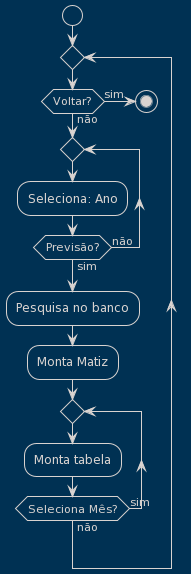

The diagram above was rendered by PlantUML. Its source (embedded in the PNG):
@startuml
!theme blueprint
start
repeat
	if (Voltar?) then (sim)
		stop
	else (não)
		repeat
			:Seleciona: Ano;
		repeat while (Previsão?) is (não) not (sim)
	endif
	:Pesquisa no banco;
	:Monta Matiz;
	repeat
		:Monta tabela;
	repeat while (Seleciona Mês?) is (sim) not (não)
repeat while
@enduml